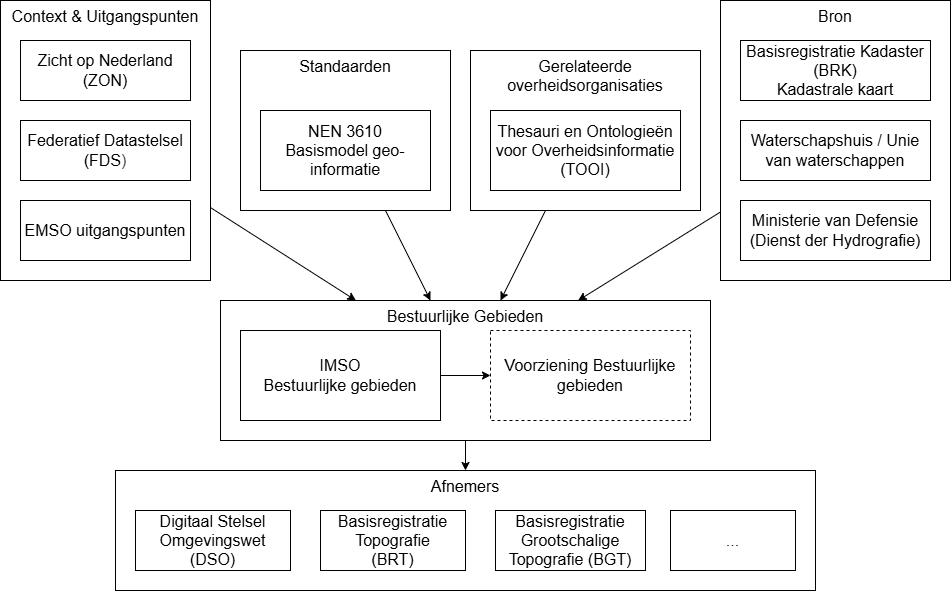

The diagram above was exported from draw.io. Its source (the exported page's mxGraphModel, read from the mxfile embedded in the PNG):
<mxGraphModel dx="1164" dy="584" grid="1" gridSize="10" guides="1" tooltips="1" connect="1" arrows="1" fold="1" page="1" pageScale="1" pageWidth="850" pageHeight="1100" background="#ffffff" math="0" shadow="0">
  <root>
    <mxCell id="0" />
    <mxCell id="1" parent="0" />
    <mxCell id="37" value="" style="edgeStyle=none;html=1;fontSize=16;fontStyle=0" edge="1" parent="1" source="30" target="25">
      <mxGeometry relative="1" as="geometry" />
    </mxCell>
    <mxCell id="30" value="Bestuurlijke Gebieden" style="rounded=0;whiteSpace=wrap;html=1;verticalAlign=top;fontSize=16;fontStyle=0" vertex="1" parent="1">
      <mxGeometry x="500" y="310" width="490" height="140" as="geometry" />
    </mxCell>
    <mxCell id="34" style="edgeStyle=none;html=1;fontSize=16;fontStyle=0" edge="1" parent="1" source="7" target="30">
      <mxGeometry relative="1" as="geometry" />
    </mxCell>
    <mxCell id="7" value="Context &amp;amp; Uitgangspunten" style="rounded=0;whiteSpace=wrap;html=1;verticalAlign=top;fontSize=16;fontStyle=0" vertex="1" parent="1">
      <mxGeometry x="280" y="10" width="210" height="280" as="geometry" />
    </mxCell>
    <mxCell id="6" value="Voorziening Bestuurlijke gebieden" style="rounded=0;whiteSpace=wrap;html=1;dashed=1;fontSize=16;fontStyle=0" vertex="1" parent="1">
      <mxGeometry x="770" y="340" width="200" height="90" as="geometry" />
    </mxCell>
    <mxCell id="8" value="Zicht op Nederland (ZON)" style="rounded=0;whiteSpace=wrap;html=1;fontSize=16;fontStyle=0" vertex="1" parent="1">
      <mxGeometry x="300" y="50" width="170" height="60" as="geometry" />
    </mxCell>
    <mxCell id="9" value="Federatief Datastelsel (FDS&lt;span style=&quot;color: rgb(63, 63, 63); background-color: transparent;&quot;&gt;)&lt;/span&gt;" style="rounded=0;whiteSpace=wrap;html=1;fontSize=16;fontStyle=0" vertex="1" parent="1">
      <mxGeometry x="300" y="130" width="170" height="60" as="geometry" />
    </mxCell>
    <mxCell id="10" value="EMSO uitgangspunten" style="rounded=0;whiteSpace=wrap;html=1;fontSize=16;fontStyle=0" vertex="1" parent="1">
      <mxGeometry x="300" y="210" width="170" height="60" as="geometry" />
    </mxCell>
    <mxCell id="31" style="edgeStyle=none;html=1;entryX=0;entryY=0.5;entryDx=0;entryDy=0;fontSize=16;fontStyle=0" edge="1" parent="1" source="11" target="6">
      <mxGeometry relative="1" as="geometry" />
    </mxCell>
    <mxCell id="11" value="&lt;span style=&quot;color: rgb(0, 0, 0);&quot;&gt;IMSO&lt;/span&gt;&lt;br style=&quot;color: rgb(63, 63, 63); scrollbar-color: rgb(226, 226, 226) rgb(251, 251, 251);&quot;&gt;&lt;span style=&quot;color: rgb(0, 0, 0);&quot;&gt;Bestuurlijke gebieden&lt;/span&gt;" style="rounded=0;whiteSpace=wrap;html=1;fontSize=16;fontStyle=0" vertex="1" parent="1">
      <mxGeometry x="520" y="340" width="200" height="90" as="geometry" />
    </mxCell>
    <mxCell id="32" style="edgeStyle=none;html=1;fontSize=16;fontStyle=0" edge="1" parent="1" source="12" target="30">
      <mxGeometry relative="1" as="geometry" />
    </mxCell>
    <mxCell id="12" value="Standaarden" style="rounded=0;whiteSpace=wrap;html=1;verticalAlign=top;fontSize=16;fontStyle=0" vertex="1" parent="1">
      <mxGeometry x="520" y="60" width="210" height="160" as="geometry" />
    </mxCell>
    <mxCell id="13" value="NEN 3610&lt;br&gt;Basismodel geo-informatie" style="rounded=0;whiteSpace=wrap;html=1;fontSize=16;fontStyle=0" vertex="1" parent="1">
      <mxGeometry x="540" y="120" width="170" height="80" as="geometry" />
    </mxCell>
    <mxCell id="33" style="edgeStyle=none;html=1;fontSize=16;fontStyle=0" edge="1" parent="1" source="16" target="30">
      <mxGeometry relative="1" as="geometry" />
    </mxCell>
    <mxCell id="16" value="Gerelateerde overheidsorganisaties" style="rounded=0;whiteSpace=wrap;html=1;verticalAlign=top;fontSize=16;fontStyle=0" vertex="1" parent="1">
      <mxGeometry x="750" y="60" width="230" height="160" as="geometry" />
    </mxCell>
    <mxCell id="17" value="Thesauri en Ontologieën voor Overheidsinformatie (TOOI)" style="rounded=0;whiteSpace=wrap;html=1;fontSize=16;fontStyle=0" vertex="1" parent="1">
      <mxGeometry x="770" y="120" width="190" height="80" as="geometry" />
    </mxCell>
    <mxCell id="36" style="edgeStyle=none;html=1;fontSize=16;fontStyle=0" edge="1" parent="1" source="20" target="30">
      <mxGeometry relative="1" as="geometry" />
    </mxCell>
    <mxCell id="20" value="Bron" style="rounded=0;whiteSpace=wrap;html=1;verticalAlign=top;fontSize=16;fontStyle=0" vertex="1" parent="1">
      <mxGeometry x="1000" y="10" width="230" height="280" as="geometry" />
    </mxCell>
    <mxCell id="21" value="Basisregistratie Kadaster (BRK)&lt;br&gt;Kadastrale kaart" style="rounded=0;whiteSpace=wrap;html=1;fontSize=16;fontStyle=0" vertex="1" parent="1">
      <mxGeometry x="1020" y="50" width="190" height="60" as="geometry" />
    </mxCell>
    <mxCell id="22" value="Waterschapshuis / Unie van waterschappen" style="rounded=0;whiteSpace=wrap;html=1;fontSize=16;fontStyle=0" vertex="1" parent="1">
      <mxGeometry x="1020" y="130" width="190" height="60" as="geometry" />
    </mxCell>
    <mxCell id="23" value="Ministerie van Defensie (Dienst der Hydrografie)" style="rounded=0;whiteSpace=wrap;html=1;fontSize=16;fontStyle=0" vertex="1" parent="1">
      <mxGeometry x="1020" y="210" width="190" height="60" as="geometry" />
    </mxCell>
    <mxCell id="25" value="Afnemers" style="rounded=0;whiteSpace=wrap;html=1;verticalAlign=top;fontSize=16;fontStyle=0" vertex="1" parent="1">
      <mxGeometry x="395" y="480" width="700" height="120" as="geometry" />
    </mxCell>
    <mxCell id="26" value="Digitaal Stelsel Omgevingswet &lt;br&gt;(DSO)" style="rounded=0;whiteSpace=wrap;html=1;fontSize=16;fontStyle=0" vertex="1" parent="1">
      <mxGeometry x="415" y="520" width="155" height="60" as="geometry" />
    </mxCell>
    <mxCell id="27" value="Basisregistratie Topografie &lt;br&gt;(BRT)" style="rounded=0;whiteSpace=wrap;html=1;fontSize=16;fontStyle=0" vertex="1" parent="1">
      <mxGeometry x="600" y="520" width="145" height="60" as="geometry" />
    </mxCell>
    <mxCell id="28" value="Basisregistratie Grootschalige Topografie (BGT)" style="rounded=0;whiteSpace=wrap;html=1;fontSize=16;fontStyle=0" vertex="1" parent="1">
      <mxGeometry x="775" y="520" width="150" height="60" as="geometry" />
    </mxCell>
    <mxCell id="29" value="..." style="rounded=0;whiteSpace=wrap;html=1;fontSize=16;fontStyle=0" vertex="1" parent="1">
      <mxGeometry x="950" y="520" width="125" height="60" as="geometry" />
    </mxCell>
  </root>
</mxGraphModel>